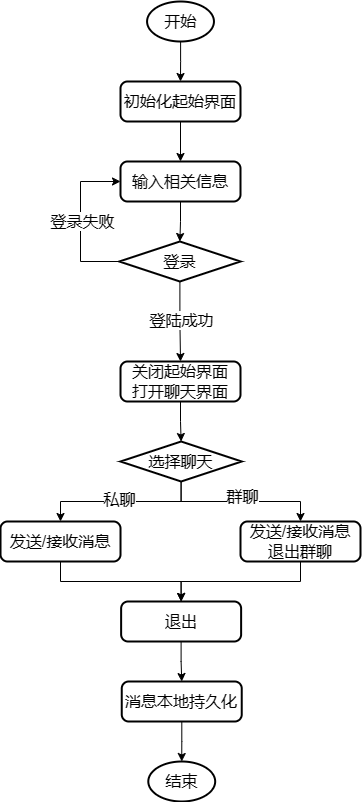

The diagram above was exported from draw.io. Its source (the exported page's mxGraphModel, read from the mxfile embedded in the PNG):
<mxGraphModel dx="759" dy="757" grid="1" gridSize="10" guides="1" tooltips="1" connect="1" arrows="1" fold="1" page="1" pageScale="1" pageWidth="1700" pageHeight="1100" math="0" shadow="0">
  <root>
    <mxCell id="0" />
    <mxCell id="1" parent="0" />
    <mxCell id="j9I3E42N7Me-jEPR0qZT-37" style="edgeStyle=orthogonalEdgeStyle;rounded=0;orthogonalLoop=1;jettySize=auto;html=1;entryX=0.5;entryY=0;entryDx=0;entryDy=0;" edge="1" parent="1" source="fgReFw-IspecWsbhZv7J-323" target="j9I3E42N7Me-jEPR0qZT-35">
      <mxGeometry relative="1" as="geometry" />
    </mxCell>
    <mxCell id="fgReFw-IspecWsbhZv7J-323" value="&lt;span style=&quot;font-size: 16px;&quot;&gt;初始化起始界面&lt;/span&gt;" style="rounded=1;whiteSpace=wrap;html=1;absoluteArcSize=1;arcSize=14;strokeWidth=2;" parent="1" vertex="1">
      <mxGeometry x="520" y="200" width="120" height="40" as="geometry" />
    </mxCell>
    <mxCell id="j9I3E42N7Me-jEPR0qZT-34" style="edgeStyle=orthogonalEdgeStyle;rounded=0;orthogonalLoop=1;jettySize=auto;html=1;entryX=0.5;entryY=0;entryDx=0;entryDy=0;" edge="1" parent="1" source="j9I3E42N7Me-jEPR0qZT-33" target="fgReFw-IspecWsbhZv7J-323">
      <mxGeometry relative="1" as="geometry" />
    </mxCell>
    <mxCell id="j9I3E42N7Me-jEPR0qZT-33" value="&lt;font style=&quot;font-size: 16px;&quot;&gt;开始&lt;/font&gt;" style="strokeWidth=2;html=1;shape=mxgraph.flowchart.start_2;whiteSpace=wrap;" vertex="1" parent="1">
      <mxGeometry x="546.57" y="120" width="66.87" height="40" as="geometry" />
    </mxCell>
    <mxCell id="j9I3E42N7Me-jEPR0qZT-35" value="&lt;span style=&quot;font-size: 16px;&quot;&gt;输入相关信息&lt;/span&gt;" style="rounded=1;whiteSpace=wrap;html=1;absoluteArcSize=1;arcSize=14;strokeWidth=2;" vertex="1" parent="1">
      <mxGeometry x="520" y="280" width="120" height="40" as="geometry" />
    </mxCell>
    <mxCell id="j9I3E42N7Me-jEPR0qZT-40" style="edgeStyle=orthogonalEdgeStyle;rounded=0;orthogonalLoop=1;jettySize=auto;html=1;entryX=0.5;entryY=0;entryDx=0;entryDy=0;" edge="1" parent="1" source="j9I3E42N7Me-jEPR0qZT-36" target="j9I3E42N7Me-jEPR0qZT-39">
      <mxGeometry relative="1" as="geometry" />
    </mxCell>
    <mxCell id="j9I3E42N7Me-jEPR0qZT-41" value="&lt;font style=&quot;font-size: 16px;&quot;&gt;登陆成功&lt;/font&gt;" style="edgeLabel;html=1;align=center;verticalAlign=middle;resizable=0;points=[];" vertex="1" connectable="0" parent="j9I3E42N7Me-jEPR0qZT-40">
      <mxGeometry x="-0.0583" y="1" relative="1" as="geometry">
        <mxPoint as="offset" />
      </mxGeometry>
    </mxCell>
    <mxCell id="j9I3E42N7Me-jEPR0qZT-42" style="edgeStyle=orthogonalEdgeStyle;rounded=0;orthogonalLoop=1;jettySize=auto;html=1;entryX=0;entryY=0.5;entryDx=0;entryDy=0;" edge="1" parent="1" source="j9I3E42N7Me-jEPR0qZT-36" target="j9I3E42N7Me-jEPR0qZT-35">
      <mxGeometry relative="1" as="geometry">
        <Array as="points">
          <mxPoint x="480" y="380" />
          <mxPoint x="480" y="300" />
        </Array>
      </mxGeometry>
    </mxCell>
    <mxCell id="j9I3E42N7Me-jEPR0qZT-43" value="&lt;font style=&quot;font-size: 16px;&quot;&gt;登录失败&lt;/font&gt;" style="edgeLabel;html=1;align=center;verticalAlign=middle;resizable=0;points=[];" vertex="1" connectable="0" parent="j9I3E42N7Me-jEPR0qZT-42">
      <mxGeometry x="-0.0078" y="-1" relative="1" as="geometry">
        <mxPoint as="offset" />
      </mxGeometry>
    </mxCell>
    <mxCell id="j9I3E42N7Me-jEPR0qZT-36" value="&lt;font style=&quot;font-size: 16px;&quot;&gt;登录&lt;/font&gt;" style="strokeWidth=2;html=1;shape=mxgraph.flowchart.decision;whiteSpace=wrap;" vertex="1" parent="1">
      <mxGeometry x="518.76" y="360" width="121.24" height="40" as="geometry" />
    </mxCell>
    <mxCell id="j9I3E42N7Me-jEPR0qZT-38" style="edgeStyle=orthogonalEdgeStyle;rounded=0;orthogonalLoop=1;jettySize=auto;html=1;entryX=0.5;entryY=0;entryDx=0;entryDy=0;entryPerimeter=0;" edge="1" parent="1" source="j9I3E42N7Me-jEPR0qZT-35" target="j9I3E42N7Me-jEPR0qZT-36">
      <mxGeometry relative="1" as="geometry" />
    </mxCell>
    <mxCell id="j9I3E42N7Me-jEPR0qZT-39" value="&lt;span style=&quot;font-size: 16px;&quot;&gt;关闭起始界面&lt;br&gt;打开聊天界面&lt;br&gt;&lt;/span&gt;" style="rounded=1;whiteSpace=wrap;html=1;absoluteArcSize=1;arcSize=14;strokeWidth=2;" vertex="1" parent="1">
      <mxGeometry x="520.01" y="480" width="119.99" height="40" as="geometry" />
    </mxCell>
    <mxCell id="j9I3E42N7Me-jEPR0qZT-50" style="edgeStyle=orthogonalEdgeStyle;rounded=0;orthogonalLoop=1;jettySize=auto;html=1;entryX=0.5;entryY=0;entryDx=0;entryDy=0;" edge="1" parent="1" source="j9I3E42N7Me-jEPR0qZT-46" target="j9I3E42N7Me-jEPR0qZT-48">
      <mxGeometry relative="1" as="geometry" />
    </mxCell>
    <mxCell id="j9I3E42N7Me-jEPR0qZT-51" value="&lt;font style=&quot;font-size: 16px;&quot;&gt;私聊&lt;/font&gt;" style="edgeLabel;html=1;align=center;verticalAlign=middle;resizable=0;points=[];" vertex="1" connectable="0" parent="j9I3E42N7Me-jEPR0qZT-50">
      <mxGeometry x="0.0162" y="-3" relative="1" as="geometry">
        <mxPoint as="offset" />
      </mxGeometry>
    </mxCell>
    <mxCell id="j9I3E42N7Me-jEPR0qZT-52" style="edgeStyle=orthogonalEdgeStyle;rounded=0;orthogonalLoop=1;jettySize=auto;html=1;entryX=0.5;entryY=0;entryDx=0;entryDy=0;" edge="1" parent="1" source="j9I3E42N7Me-jEPR0qZT-46" target="j9I3E42N7Me-jEPR0qZT-49">
      <mxGeometry relative="1" as="geometry" />
    </mxCell>
    <mxCell id="j9I3E42N7Me-jEPR0qZT-53" value="&lt;font style=&quot;font-size: 16px;&quot;&gt;群聊&lt;/font&gt;" style="edgeLabel;html=1;align=center;verticalAlign=middle;resizable=0;points=[];" vertex="1" connectable="0" parent="j9I3E42N7Me-jEPR0qZT-52">
      <mxGeometry x="-0.0038" y="6" relative="1" as="geometry">
        <mxPoint x="2" as="offset" />
      </mxGeometry>
    </mxCell>
    <mxCell id="j9I3E42N7Me-jEPR0qZT-46" value="&lt;font style=&quot;font-size: 16px;&quot;&gt;选择聊天&lt;/font&gt;" style="strokeWidth=2;html=1;shape=mxgraph.flowchart.decision;whiteSpace=wrap;" vertex="1" parent="1">
      <mxGeometry x="520" y="560" width="121.24" height="40" as="geometry" />
    </mxCell>
    <mxCell id="j9I3E42N7Me-jEPR0qZT-47" style="edgeStyle=orthogonalEdgeStyle;rounded=0;orthogonalLoop=1;jettySize=auto;html=1;entryX=0.5;entryY=0;entryDx=0;entryDy=0;entryPerimeter=0;" edge="1" parent="1" source="j9I3E42N7Me-jEPR0qZT-39" target="j9I3E42N7Me-jEPR0qZT-46">
      <mxGeometry relative="1" as="geometry" />
    </mxCell>
    <mxCell id="j9I3E42N7Me-jEPR0qZT-55" style="edgeStyle=orthogonalEdgeStyle;rounded=0;orthogonalLoop=1;jettySize=auto;html=1;entryX=0.5;entryY=0;entryDx=0;entryDy=0;" edge="1" parent="1" source="j9I3E42N7Me-jEPR0qZT-48" target="j9I3E42N7Me-jEPR0qZT-54">
      <mxGeometry relative="1" as="geometry">
        <Array as="points">
          <mxPoint x="460" y="700" />
          <mxPoint x="581" y="700" />
        </Array>
      </mxGeometry>
    </mxCell>
    <mxCell id="j9I3E42N7Me-jEPR0qZT-48" value="&lt;span style=&quot;font-size: 16px;&quot;&gt;发送/接收消息&lt;br&gt;&lt;/span&gt;" style="rounded=1;whiteSpace=wrap;html=1;absoluteArcSize=1;arcSize=14;strokeWidth=2;" vertex="1" parent="1">
      <mxGeometry x="400.02" y="640" width="119.99" height="40" as="geometry" />
    </mxCell>
    <mxCell id="j9I3E42N7Me-jEPR0qZT-56" style="edgeStyle=orthogonalEdgeStyle;rounded=0;orthogonalLoop=1;jettySize=auto;html=1;entryX=0.5;entryY=0;entryDx=0;entryDy=0;" edge="1" parent="1" source="j9I3E42N7Me-jEPR0qZT-49" target="j9I3E42N7Me-jEPR0qZT-54">
      <mxGeometry relative="1" as="geometry" />
    </mxCell>
    <mxCell id="j9I3E42N7Me-jEPR0qZT-49" value="&lt;span style=&quot;font-size: 16px;&quot;&gt;发送/接收消息&lt;br&gt;退出群聊&lt;br&gt;&lt;/span&gt;" style="rounded=1;whiteSpace=wrap;html=1;absoluteArcSize=1;arcSize=14;strokeWidth=2;" vertex="1" parent="1">
      <mxGeometry x="640" y="640" width="120" height="40" as="geometry" />
    </mxCell>
    <mxCell id="j9I3E42N7Me-jEPR0qZT-58" style="edgeStyle=orthogonalEdgeStyle;rounded=0;orthogonalLoop=1;jettySize=auto;html=1;entryX=0.5;entryY=0;entryDx=0;entryDy=0;" edge="1" parent="1" source="j9I3E42N7Me-jEPR0qZT-54" target="j9I3E42N7Me-jEPR0qZT-57">
      <mxGeometry relative="1" as="geometry" />
    </mxCell>
    <mxCell id="j9I3E42N7Me-jEPR0qZT-54" value="&lt;span style=&quot;font-size: 16px;&quot;&gt;退出&lt;br&gt;&lt;/span&gt;" style="rounded=1;whiteSpace=wrap;html=1;absoluteArcSize=1;arcSize=14;strokeWidth=2;" vertex="1" parent="1">
      <mxGeometry x="520.63" y="720" width="119.99" height="40" as="geometry" />
    </mxCell>
    <mxCell id="j9I3E42N7Me-jEPR0qZT-57" value="&lt;span style=&quot;font-size: 16px;&quot;&gt;消息本地持久化&lt;br&gt;&lt;/span&gt;" style="rounded=1;whiteSpace=wrap;html=1;absoluteArcSize=1;arcSize=14;strokeWidth=2;" vertex="1" parent="1">
      <mxGeometry x="521.25" y="800" width="119.99" height="40" as="geometry" />
    </mxCell>
    <mxCell id="j9I3E42N7Me-jEPR0qZT-59" value="&lt;font style=&quot;font-size: 16px;&quot;&gt;结束&lt;/font&gt;" style="strokeWidth=2;html=1;shape=mxgraph.flowchart.start_2;whiteSpace=wrap;" vertex="1" parent="1">
      <mxGeometry x="547.8100000000001" y="880" width="66.87" height="40" as="geometry" />
    </mxCell>
    <mxCell id="j9I3E42N7Me-jEPR0qZT-60" style="edgeStyle=orthogonalEdgeStyle;rounded=0;orthogonalLoop=1;jettySize=auto;html=1;entryX=0.5;entryY=0;entryDx=0;entryDy=0;entryPerimeter=0;" edge="1" parent="1" source="j9I3E42N7Me-jEPR0qZT-57" target="j9I3E42N7Me-jEPR0qZT-59">
      <mxGeometry relative="1" as="geometry" />
    </mxCell>
  </root>
</mxGraphModel>